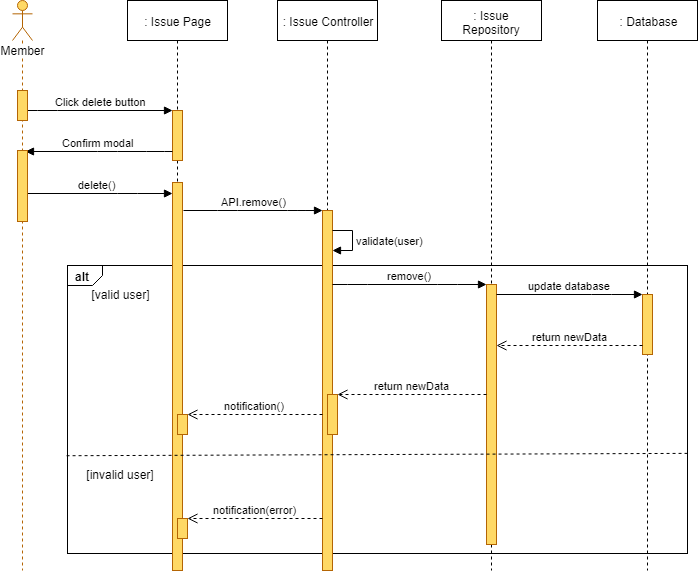

The diagram above was exported from draw.io. Its source (the exported page's mxGraphModel, read from the mxfile embedded in the PNG):
<mxGraphModel dx="1220" dy="634" grid="1" gridSize="10" guides="1" tooltips="1" connect="1" arrows="1" fold="1" page="1" pageScale="1" pageWidth="827" pageHeight="1169" math="0" shadow="0">
  <root>
    <mxCell id="a1pbfzsNEvugfzoltfug-0" />
    <mxCell id="a1pbfzsNEvugfzoltfug-1" parent="a1pbfzsNEvugfzoltfug-0" />
    <mxCell id="a1pbfzsNEvugfzoltfug-2" value="alt" style="strokeColor=inherit;fillColor=inherit;gradientColor=inherit;html=1;shape=mxgraph.sysml.package;labelX=35;fontStyle=1;align=left;verticalAlign=top;spacingLeft=5;spacingTop=-3;" parent="a1pbfzsNEvugfzoltfug-1" vertex="1">
      <mxGeometry x="140" y="305" width="620" height="288" as="geometry" />
    </mxCell>
    <mxCell id="a1pbfzsNEvugfzoltfug-3" value=": Issue Page" style="shape=umlLifeline;perimeter=lifelinePerimeter;whiteSpace=wrap;html=1;container=1;collapsible=0;recursiveResize=0;outlineConnect=0;" parent="a1pbfzsNEvugfzoltfug-1" vertex="1">
      <mxGeometry x="200" y="40" width="100" height="570" as="geometry" />
    </mxCell>
    <mxCell id="a1pbfzsNEvugfzoltfug-4" value="" style="html=1;points=[];perimeter=orthogonalPerimeter;fillColor=#FFD966;strokeColor=#b46504;" parent="a1pbfzsNEvugfzoltfug-3" vertex="1">
      <mxGeometry x="45" y="110" width="10" height="50" as="geometry" />
    </mxCell>
    <mxCell id="a1pbfzsNEvugfzoltfug-7" value="" style="html=1;points=[];perimeter=orthogonalPerimeter;fillColor=#FFD966;strokeColor=#b46504;" parent="a1pbfzsNEvugfzoltfug-3" vertex="1">
      <mxGeometry x="45" y="182" width="10" height="388" as="geometry" />
    </mxCell>
    <mxCell id="a1pbfzsNEvugfzoltfug-5" value="" style="html=1;points=[];perimeter=orthogonalPerimeter;fillColor=#FFD966;strokeColor=#B46504;" parent="a1pbfzsNEvugfzoltfug-3" vertex="1">
      <mxGeometry x="50" y="414" width="10" height="20" as="geometry" />
    </mxCell>
    <mxCell id="a1pbfzsNEvugfzoltfug-6" value="" style="html=1;points=[];perimeter=orthogonalPerimeter;fillColor=#FFD966;strokeColor=#B46504;" parent="a1pbfzsNEvugfzoltfug-3" vertex="1">
      <mxGeometry x="50" y="518" width="10" height="20" as="geometry" />
    </mxCell>
    <mxCell id="a1pbfzsNEvugfzoltfug-8" value=": Issue Controller" style="shape=umlLifeline;perimeter=lifelinePerimeter;whiteSpace=wrap;html=1;container=1;collapsible=0;recursiveResize=0;outlineConnect=0;" parent="a1pbfzsNEvugfzoltfug-1" vertex="1">
      <mxGeometry x="350" y="40" width="100" height="570" as="geometry" />
    </mxCell>
    <mxCell id="a1pbfzsNEvugfzoltfug-9" value="" style="html=1;points=[];perimeter=orthogonalPerimeter;fillColor=#FFD966;strokeColor=#b46504;" parent="a1pbfzsNEvugfzoltfug-8" vertex="1">
      <mxGeometry x="45" y="210" width="10" height="360" as="geometry" />
    </mxCell>
    <mxCell id="a1pbfzsNEvugfzoltfug-10" value="" style="html=1;points=[];perimeter=orthogonalPerimeter;fillColor=#FFD966;strokeColor=#b46504;" parent="a1pbfzsNEvugfzoltfug-8" vertex="1">
      <mxGeometry x="50" y="394" width="10" height="40" as="geometry" />
    </mxCell>
    <mxCell id="a1pbfzsNEvugfzoltfug-12" value="validate(user)" style="edgeStyle=orthogonalEdgeStyle;html=1;align=left;spacingLeft=2;endArrow=block;rounded=0;" parent="a1pbfzsNEvugfzoltfug-8" source="a1pbfzsNEvugfzoltfug-9" target="a1pbfzsNEvugfzoltfug-9" edge="1">
      <mxGeometry relative="1" as="geometry">
        <mxPoint x="50.5" y="195" as="sourcePoint" />
        <Array as="points">
          <mxPoint x="75" y="230" />
          <mxPoint x="75" y="250" />
        </Array>
        <mxPoint x="50.5" y="225" as="targetPoint" />
      </mxGeometry>
    </mxCell>
    <mxCell id="a1pbfzsNEvugfzoltfug-13" value=": Issue Repository" style="shape=umlLifeline;perimeter=lifelinePerimeter;whiteSpace=wrap;html=1;container=1;collapsible=0;recursiveResize=0;outlineConnect=0;" parent="a1pbfzsNEvugfzoltfug-1" vertex="1">
      <mxGeometry x="514" y="40" width="100" height="570" as="geometry" />
    </mxCell>
    <mxCell id="a1pbfzsNEvugfzoltfug-14" value="" style="html=1;points=[];perimeter=orthogonalPerimeter;fillColor=#FFD966;strokeColor=#b46504;" parent="a1pbfzsNEvugfzoltfug-13" vertex="1">
      <mxGeometry x="45" y="284" width="10" height="260" as="geometry" />
    </mxCell>
    <mxCell id="a1pbfzsNEvugfzoltfug-15" value=": Database" style="shape=umlLifeline;perimeter=lifelinePerimeter;whiteSpace=wrap;html=1;container=1;collapsible=0;recursiveResize=0;outlineConnect=0;" parent="a1pbfzsNEvugfzoltfug-1" vertex="1">
      <mxGeometry x="670" y="40" width="100" height="570" as="geometry" />
    </mxCell>
    <mxCell id="a1pbfzsNEvugfzoltfug-16" value="" style="html=1;points=[];perimeter=orthogonalPerimeter;fillColor=#FFD966;strokeColor=#B46504;" parent="a1pbfzsNEvugfzoltfug-15" vertex="1">
      <mxGeometry x="45" y="294" width="10" height="60" as="geometry" />
    </mxCell>
    <mxCell id="a1pbfzsNEvugfzoltfug-17" value="Click delete button" style="html=1;verticalAlign=bottom;endArrow=block;" parent="a1pbfzsNEvugfzoltfug-1" source="a1pbfzsNEvugfzoltfug-31" target="a1pbfzsNEvugfzoltfug-4" edge="1">
      <mxGeometry width="80" relative="1" as="geometry">
        <mxPoint x="120" y="160" as="sourcePoint" />
        <mxPoint x="200" y="160" as="targetPoint" />
        <Array as="points">
          <mxPoint x="120" y="150" />
        </Array>
      </mxGeometry>
    </mxCell>
    <mxCell id="a1pbfzsNEvugfzoltfug-18" value="API.remove()" style="html=1;verticalAlign=bottom;endArrow=block;" parent="a1pbfzsNEvugfzoltfug-1" target="a1pbfzsNEvugfzoltfug-9" edge="1">
      <mxGeometry width="80" relative="1" as="geometry">
        <mxPoint x="256" y="250" as="sourcePoint" />
        <mxPoint x="395" y="200" as="targetPoint" />
        <Array as="points">
          <mxPoint x="300" y="250" />
          <mxPoint x="370" y="250" />
        </Array>
      </mxGeometry>
    </mxCell>
    <mxCell id="a1pbfzsNEvugfzoltfug-19" value="remove()" style="html=1;verticalAlign=bottom;endArrow=block;" parent="a1pbfzsNEvugfzoltfug-1" target="a1pbfzsNEvugfzoltfug-14" edge="1">
      <mxGeometry width="80" relative="1" as="geometry">
        <mxPoint x="405" y="324" as="sourcePoint" />
        <mxPoint x="150" y="484" as="targetPoint" />
        <Array as="points">
          <mxPoint x="430" y="324" />
          <mxPoint x="520" y="324" />
        </Array>
      </mxGeometry>
    </mxCell>
    <mxCell id="a1pbfzsNEvugfzoltfug-20" value="update database" style="html=1;verticalAlign=bottom;endArrow=block;" parent="a1pbfzsNEvugfzoltfug-1" source="a1pbfzsNEvugfzoltfug-14" target="a1pbfzsNEvugfzoltfug-16" edge="1">
      <mxGeometry width="80" relative="1" as="geometry">
        <mxPoint x="569" y="323" as="sourcePoint" />
        <mxPoint x="723" y="323" as="targetPoint" />
        <Array as="points">
          <mxPoint x="674" y="334" />
        </Array>
      </mxGeometry>
    </mxCell>
    <mxCell id="a1pbfzsNEvugfzoltfug-21" value="return newData" style="html=1;verticalAlign=bottom;endArrow=open;dashed=1;endSize=8;" parent="a1pbfzsNEvugfzoltfug-1" source="a1pbfzsNEvugfzoltfug-16" target="a1pbfzsNEvugfzoltfug-14" edge="1">
      <mxGeometry relative="1" as="geometry">
        <mxPoint x="150" y="644" as="sourcePoint" />
        <mxPoint x="70" y="644" as="targetPoint" />
        <Array as="points">
          <mxPoint x="665" y="385" />
        </Array>
      </mxGeometry>
    </mxCell>
    <mxCell id="a1pbfzsNEvugfzoltfug-22" value="return newData" style="html=1;verticalAlign=bottom;endArrow=open;dashed=1;endSize=8;" parent="a1pbfzsNEvugfzoltfug-1" source="a1pbfzsNEvugfzoltfug-14" target="a1pbfzsNEvugfzoltfug-10" edge="1">
      <mxGeometry relative="1" as="geometry">
        <mxPoint x="559" y="364" as="sourcePoint" />
        <mxPoint x="413" y="364" as="targetPoint" />
        <Array as="points">
          <mxPoint x="480" y="434" />
        </Array>
      </mxGeometry>
    </mxCell>
    <mxCell id="a1pbfzsNEvugfzoltfug-23" value="[valid user]" style="text;html=1;strokeColor=none;fillColor=none;align=center;verticalAlign=middle;whiteSpace=wrap;rounded=0;" parent="a1pbfzsNEvugfzoltfug-1" vertex="1">
      <mxGeometry x="157.5" y="324" width="70" height="20" as="geometry" />
    </mxCell>
    <mxCell id="a1pbfzsNEvugfzoltfug-24" value="[invalid user]" style="text;html=1;strokeColor=none;fillColor=none;align=center;verticalAlign=middle;whiteSpace=wrap;rounded=0;" parent="a1pbfzsNEvugfzoltfug-1" vertex="1">
      <mxGeometry x="150" y="504" width="85" height="20" as="geometry" />
    </mxCell>
    <mxCell id="a1pbfzsNEvugfzoltfug-25" value="notification()" style="html=1;verticalAlign=bottom;endArrow=open;dashed=1;endSize=8;" parent="a1pbfzsNEvugfzoltfug-1" source="a1pbfzsNEvugfzoltfug-9" target="a1pbfzsNEvugfzoltfug-5" edge="1">
      <mxGeometry relative="1" as="geometry">
        <mxPoint x="389" y="414" as="sourcePoint" />
        <mxPoint x="235" y="414" as="targetPoint" />
        <Array as="points" />
      </mxGeometry>
    </mxCell>
    <mxCell id="a1pbfzsNEvugfzoltfug-26" value="notification(error)" style="html=1;verticalAlign=bottom;endArrow=open;dashed=1;endSize=8;" parent="a1pbfzsNEvugfzoltfug-1" target="a1pbfzsNEvugfzoltfug-6" edge="1">
      <mxGeometry relative="1" as="geometry">
        <mxPoint x="395" y="558" as="sourcePoint" />
        <mxPoint x="258" y="504.5" as="targetPoint" />
        <Array as="points">
          <mxPoint x="375" y="558" />
          <mxPoint x="315" y="558" />
        </Array>
      </mxGeometry>
    </mxCell>
    <mxCell id="a1pbfzsNEvugfzoltfug-27" value="" style="strokeColor=inherit;fillColor=inherit;gradientColor=inherit;endArrow=none;html=1;edgeStyle=none;dashed=1;exitX=0.999;exitY=0.663;exitDx=0;exitDy=0;exitPerimeter=0;entryX=-0.005;entryY=0.672;entryDx=0;entryDy=0;entryPerimeter=0;" parent="a1pbfzsNEvugfzoltfug-1" edge="1">
      <mxGeometry relative="1" as="geometry">
        <mxPoint x="137.70588235294122" y="495.2352941176471" as="targetPoint" />
        <mxPoint x="760.0588235294117" y="492.8823529411766" as="sourcePoint" />
      </mxGeometry>
    </mxCell>
    <mxCell id="a1pbfzsNEvugfzoltfug-28" value="Confirm modal" style="html=1;verticalAlign=bottom;endArrow=block;entryX=0.82;entryY=0.018;entryDx=0;entryDy=0;entryPerimeter=0;" parent="a1pbfzsNEvugfzoltfug-1" source="a1pbfzsNEvugfzoltfug-4" target="a1pbfzsNEvugfzoltfug-32" edge="1">
      <mxGeometry width="80" relative="1" as="geometry">
        <mxPoint x="234.5" y="168.5" as="sourcePoint" />
        <mxPoint x="379.5" y="168.5" as="targetPoint" />
        <Array as="points">
          <mxPoint x="229" y="191" />
          <mxPoint x="180" y="191" />
        </Array>
      </mxGeometry>
    </mxCell>
    <mxCell id="a1pbfzsNEvugfzoltfug-29" value="delete()" style="html=1;verticalAlign=bottom;endArrow=block;" parent="a1pbfzsNEvugfzoltfug-1" source="a1pbfzsNEvugfzoltfug-30" target="a1pbfzsNEvugfzoltfug-7" edge="1">
      <mxGeometry width="80" relative="1" as="geometry">
        <mxPoint x="110" y="219" as="sourcePoint" />
        <mxPoint x="255" y="219" as="targetPoint" />
        <Array as="points">
          <mxPoint x="200" y="233" />
        </Array>
      </mxGeometry>
    </mxCell>
    <mxCell id="a1pbfzsNEvugfzoltfug-30" value="Member" style="shape=umlLifeline;participant=umlActor;perimeter=lifelinePerimeter;whiteSpace=wrap;html=1;container=1;collapsible=0;recursiveResize=0;verticalAlign=top;spacingTop=36;labelBackgroundColor=#ffffff;outlineConnect=0;strokeColor=#B46504;fillColor=#FFD966;" parent="a1pbfzsNEvugfzoltfug-1" vertex="1">
      <mxGeometry x="85" y="40" width="20" height="570" as="geometry" />
    </mxCell>
    <mxCell id="a1pbfzsNEvugfzoltfug-31" value="" style="html=1;points=[];perimeter=orthogonalPerimeter;fillColor=#FFD966;strokeColor=#b46504;" parent="a1pbfzsNEvugfzoltfug-1" vertex="1">
      <mxGeometry x="90" y="130" width="10" height="30" as="geometry" />
    </mxCell>
    <mxCell id="a1pbfzsNEvugfzoltfug-32" value="" style="html=1;points=[];perimeter=orthogonalPerimeter;fillColor=#FFD966;strokeColor=#b46504;" parent="a1pbfzsNEvugfzoltfug-1" vertex="1">
      <mxGeometry x="90" y="190" width="10" height="71" as="geometry" />
    </mxCell>
  </root>
</mxGraphModel>